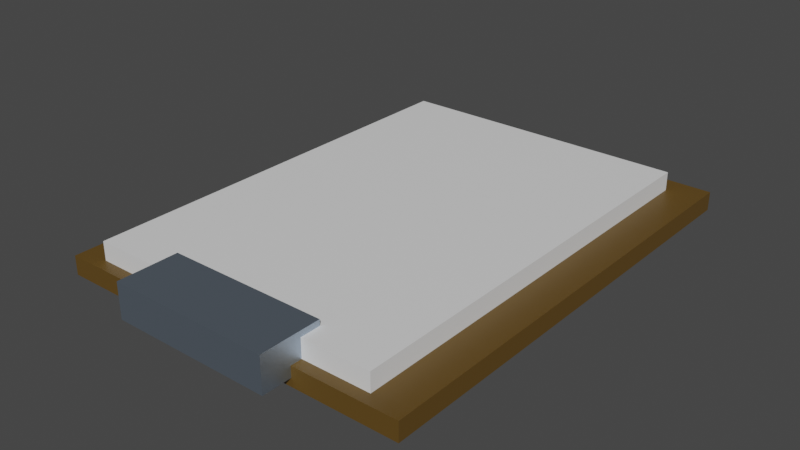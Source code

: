 # Source: clipboard.blend  (saved by Blender 3.3.6; exported with 4.5.12 LTS)
import bpy
from mathutils import Matrix  # noqa: F401  (used for matrix-valued properties, if any)

bpy.ops.wm.read_factory_settings(use_empty=True)
scene = bpy.context.scene
scene.name = 'Scene'

# ---- collections
col_collection = bpy.data.collections.new('Collection'); scene.collection.children.link(col_collection)

# ---- materials (node trees are filled in below, after node groups)
mat_paper_base = bpy.data.materials.new('paper base')
mat_paper_base.use_transparent_shadow = False
mat_wood_base = bpy.data.materials.new('wood base')
mat_wood_base.alpha_threshold = 0.0
mat_wood_base.use_transparent_shadow = False
mat_wood_base.roughness = 0.5
mat_wood_base.line_color = (0.0, 0.0, 0.0, 1.0)
mat_metal_trim = bpy.data.materials.new('metal trim')
mat_metal_trim.use_transparent_shadow = False

# ---- material node trees
mat_paper_base.use_nodes = True; mat_paper_base.node_tree.nodes.clear()
_N = mat_paper_base.node_tree.nodes; _L = mat_paper_base.node_tree.links
n0 = _N.new('ShaderNodeBsdfPrincipled'); n0.name = 'Principled BSDF'; n0.location = (10, 300)
n0.distribution = 'GGX'
n0.subsurface_method = 'RANDOM_WALK_SKIN'
n0.inputs[3].default_value = 1.45
n0.inputs[27].default_value = (0.0, 0.0, 0.0, 1.0)
n0.inputs[28].default_value = 1.0
n1 = _N.new('ShaderNodeOutputMaterial'); n1.name = 'Material Output'; n1.location = (300, 300)
_L.new(n0.outputs[0], n1.inputs[0])
n1.is_active_output = True
mat_wood_base.use_nodes = True; mat_wood_base.node_tree.nodes.clear()
_N = mat_wood_base.node_tree.nodes; _L = mat_wood_base.node_tree.links
n0 = _N.new('ShaderNodeOutputMaterial'); n0.name = 'Material Output'; n0.location = (300, 300)
n1 = _N.new('ShaderNodeBsdfPrincipled'); n1.name = 'Principled BSDF'; n1.location = (10, 300)
n1.distribution = 'GGX'
n1.subsurface_method = 'RANDOM_WALK_SKIN'
n1.inputs[0].default_value = (0.1156, 0.06356, 0.01061, 1.0)
n1.inputs[3].default_value = 1.45
n1.inputs[27].default_value = (0.0, 0.0, 0.0, 1.0)
n1.inputs[28].default_value = 1.0
_L.new(n1.outputs[0], n0.inputs[0])
n0.is_active_output = True
mat_metal_trim.use_nodes = True; mat_metal_trim.node_tree.nodes.clear()
_N = mat_metal_trim.node_tree.nodes; _L = mat_metal_trim.node_tree.links
n0 = _N.new('ShaderNodeBsdfPrincipled'); n0.name = 'Principled BSDF'; n0.location = (10, 300)
n0.distribution = 'GGX'
n0.subsurface_method = 'RANDOM_WALK_SKIN'
n0.inputs[0].default_value = (0.487, 0.5898, 0.7124, 1.0)
n0.inputs[1].default_value = 1.0
n0.inputs[3].default_value = 1.45
n0.inputs[27].default_value = (0.0, 0.0, 0.0, 1.0)
n0.inputs[28].default_value = 1.0
n1 = _N.new('ShaderNodeOutputMaterial'); n1.name = 'Material Output'; n1.location = (300, 300)
_L.new(n0.outputs[0], n1.inputs[0])
n1.is_active_output = True

# ---- world
world_world = bpy.data.worlds.new('World'); scene.world = world_world
world_world.use_nodes = True; world_world.node_tree.nodes.clear()
_N = world_world.node_tree.nodes; _L = world_world.node_tree.links
n0 = _N.new('ShaderNodeOutputWorld'); n0.name = 'World Output'; n0.location = (300, 300)
n1 = _N.new('ShaderNodeBackground'); n1.name = 'Background'; n1.location = (10, 300)
n1.inputs[0].default_value = (0.05088, 0.05088, 0.05088, 1.0)
_L.new(n1.outputs[0], n0.inputs[0])
n0.is_active_output = True
world_world.color = (0.05088, 0.05088, 0.05088)
world_world.use_sun_shadow = False
world_world.sun_shadow_jitter_overblur = 0.0

# ---- meshes
me_cube_001 = bpy.data.meshes.new('Cube.001')
me_cube_001.from_pydata([(-0.8471, -0.9364, -1.0), (-0.8471, -0.9364, -0.7927), (-0.8471, 1.451, -1.0), (-0.8471, 1.451, -0.7927), (0.8062, -0.9364, -1.0), (0.8062, -0.9364, -0.7927), (0.8062, 1.451, -1.0), (0.8062, 1.451, -0.7927), (1.0, 1.577, -0.8959), (1.0, 1.577, -1.0), (1.0, -1.0, -0.8959), (1.0, -1.0, -1.0), (-1.0, 1.577, -0.8959), (-1.0, 1.577, -1.0), (-1.0, -1.0, -0.8959), (-1.0, -1.0, -1.0), (-0.4471, -1.161, -0.9548), (-0.4471, -1.161, -0.761), (-0.4471, -0.824, -0.9548), (-0.4471, -0.824, -0.761), (0.436, -1.161, -0.9548), (0.436, -1.161, -0.761), (0.436, -0.824, -0.9548), (0.436, -0.824, -0.761)], [], [(0, 1, 3, 2), (2, 3, 7, 6), (6, 7, 5, 4), (4, 5, 1, 0), (2, 6, 4, 0), (7, 3, 1, 5), (8, 12, 14, 10), (11, 10, 14, 15), (15, 14, 12, 13), (13, 9, 11, 15), (9, 8, 10, 11), (13, 12, 8, 9), (16, 17, 19, 18), (18, 19, 23, 22), (22, 23, 21, 20), (20, 21, 17, 16), (18, 22, 20, 16), (23, 19, 17, 21)])
me_cube_001.polygons.foreach_set('material_index', [0, 0, 0, 0, 0, 0, 1, 1, 1, 1, 1, 1, 2, 2, 2, 2, 2, 2])
_uv = me_cube_001.uv_layers.new(name='UVMap')
_uv.uv.foreach_set('vector', [0.375, 0.0, 0.625, 0.0, 0.625, 0.25, 0.375, 0.25, 0.375, 0.25, 0.625, 0.25, 0.625, 0.5, 0.375, 0.5, 0.375, 0.5, 0.625, 0.5, 0.625, 0.75, 0.375, 0.75, 0.375, 0.75, 0.625, 0.75, 0.625, 1.0, 0.375, 1.0, 0.125, 0.5, 0.375, 0.5, 0.375, 0.75, 0.125, 0.75, 0.625, 0.5, 0.875, 0.5, 0.875, 0.75, 0.625, 0.75, 0.625, 0.5, 0.875, 0.5, 0.875, 0.75, 0.625, 0.75, 0.375, 0.75, 0.625, 0.75, 0.625, 1.0, 0.375, 1.0, 0.375, 0.0, 0.625, 0.0, 0.625, 0.25, 0.375, 0.25, 0.125, 0.5, 0.375, 0.5, 0.375, 0.75, 0.125, 0.75, 0.375, 0.5, 0.625, 0.5, 0.625, 0.75, 0.375, 0.75, 0.375, 0.25, 0.625, 0.25, 0.625, 0.5, 0.375, 0.5, 0.375, 0.0, 0.625, 0.0, 0.625, 0.25, 0.375, 0.25, 0.375, 0.25, 0.625, 0.25, 0.625, 0.5, 0.375, 0.5, 0.375, 0.5, 0.625, 0.5, 0.625, 0.75, 0.375, 0.75, 0.375, 0.75, 0.625, 0.75, 0.625, 1.0, 0.375, 1.0, 0.125, 0.5, 0.375, 0.5, 0.375, 0.75, 0.125, 0.75, 0.625, 0.5, 0.875, 0.5, 0.875, 0.75, 0.625, 0.75])
me_cube_001.materials.append(mat_paper_base)
me_cube_001.materials.append(mat_wood_base)
me_cube_001.materials.append(mat_metal_trim)
me_cube_001.update()

# ---- objects
ob_clipboard = bpy.data.objects.new('clipboard', me_cube_001)

# ---- transforms, parenting, visibility, modifiers, constraints
ob_clipboard.location = (0.0, 0.0, 0.0)

# ---- collection membership
col_collection.objects.link(ob_clipboard)

# ---- scene / render settings (as saved in the file)
scene.frame_start = 1; scene.frame_end = 250; scene.frame_set(1)
scene.render.engine = 'BLENDER_EEVEE_NEXT'
scene.cycles.sampling_pattern = 'TABULATED_SOBOL'
scene.cycles.use_light_tree = False
scene.view_settings.view_transform = 'Filmic'
bpy.context.view_layer.update()

# ---- added for rendering (the .blend has no active camera and no usable light): camera, sun
cam_auto = bpy.data.cameras.new('AutoCamera')
cam_auto.lens = 50.0
cam_auto.sensor_width = 36.0
cam_auto.clip_end = 1000.0
ob_auto_camera = bpy.data.objects.new('AutoCamera', cam_auto)
scene.collection.objects.link(ob_auto_camera)
ob_auto_camera.location = (3.14492, -3.56585, 1.63544)
ob_auto_camera.rotation_euler = (1.09748, -7.21219e-08, 0.694738)
scene.camera = ob_auto_camera
light_auto_sun = bpy.data.lights.new('AutoSun', 'SUN')
light_auto_sun.energy = 3.0
light_auto_sun.angle = 0.0523599
ob_auto_sun = bpy.data.objects.new('AutoSun', light_auto_sun)
scene.collection.objects.link(ob_auto_sun)
ob_auto_sun.rotation_euler = (0.872665, 0.174533, 0.523599)
bpy.context.view_layer.update()
